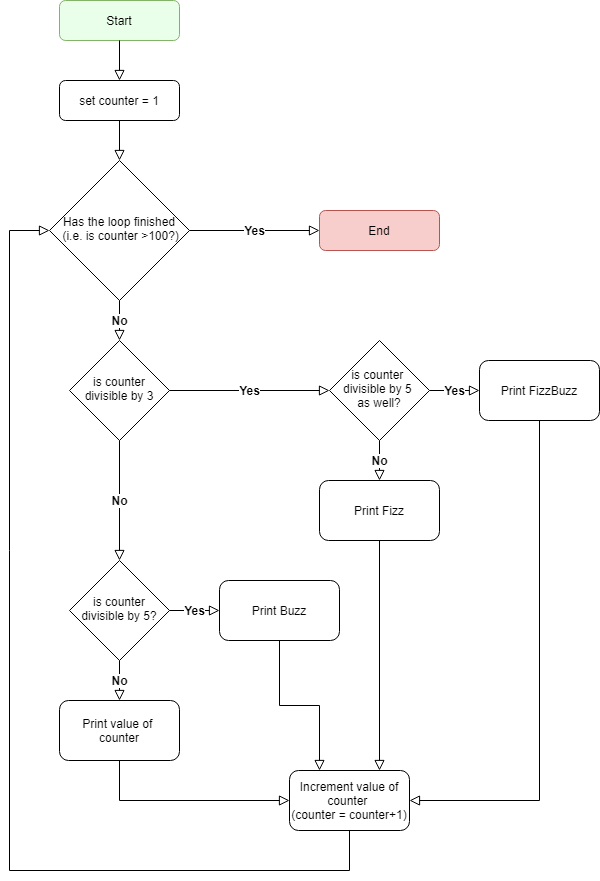

The diagram above was exported from draw.io. Its source (the exported page's mxGraphModel, read from the mxfile embedded in the PNG):
<mxGraphModel dx="1103" dy="622" grid="1" gridSize="10" guides="1" tooltips="1" connect="1" arrows="1" fold="1" page="1" pageScale="1" pageWidth="610" pageHeight="890" math="0" shadow="0">
  <root>
    <mxCell id="WIyWlLk6GJQsqaUBKTNV-0" />
    <mxCell id="WIyWlLk6GJQsqaUBKTNV-1" parent="WIyWlLk6GJQsqaUBKTNV-0" />
    <mxCell id="WIyWlLk6GJQsqaUBKTNV-3" value="Start" style="rounded=1;whiteSpace=wrap;html=1;fontSize=12;glass=0;strokeWidth=1;shadow=0;strokeColor=#82b366;fillColor=#EAFFE9;" parent="WIyWlLk6GJQsqaUBKTNV-1" vertex="1">
      <mxGeometry x="60" y="10" width="120" height="40" as="geometry" />
    </mxCell>
    <mxCell id="WIyWlLk6GJQsqaUBKTNV-6" value="Has the loop finished&lt;br&gt;&amp;nbsp;(i.e. is counter &amp;gt;100?)" style="rhombus;whiteSpace=wrap;html=1;shadow=0;fontFamily=Helvetica;fontSize=12;align=center;strokeWidth=1;spacing=6;spacingTop=-4;" parent="WIyWlLk6GJQsqaUBKTNV-1" vertex="1">
      <mxGeometry x="50" y="170" width="140" height="140" as="geometry" />
    </mxCell>
    <mxCell id="WIyWlLk6GJQsqaUBKTNV-7" value="End" style="rounded=1;whiteSpace=wrap;html=1;fontSize=12;glass=0;strokeWidth=1;shadow=0;fillColor=#f8cecc;strokeColor=#b85450;" parent="WIyWlLk6GJQsqaUBKTNV-1" vertex="1">
      <mxGeometry x="320" y="220" width="120" height="40" as="geometry" />
    </mxCell>
    <mxCell id="WIyWlLk6GJQsqaUBKTNV-5" value="Yes" style="edgeStyle=orthogonalEdgeStyle;rounded=0;html=1;jettySize=auto;orthogonalLoop=1;fontSize=12;endArrow=block;endFill=0;endSize=8;strokeWidth=1;shadow=0;labelBackgroundColor=#ffffff;labelBorderColor=none;fontStyle=1" parent="WIyWlLk6GJQsqaUBKTNV-1" source="WIyWlLk6GJQsqaUBKTNV-6" target="WIyWlLk6GJQsqaUBKTNV-7" edge="1">
      <mxGeometry x="10" y="80" as="geometry">
        <mxPoint as="offset" />
      </mxGeometry>
    </mxCell>
    <mxCell id="WIyWlLk6GJQsqaUBKTNV-10" value="is counter divisible by 3" style="rhombus;whiteSpace=wrap;html=1;shadow=0;fontFamily=Helvetica;fontSize=12;align=center;strokeWidth=1;spacing=6;spacingTop=-4;" parent="WIyWlLk6GJQsqaUBKTNV-1" vertex="1">
      <mxGeometry x="70" y="350" width="100" height="100" as="geometry" />
    </mxCell>
    <mxCell id="WIyWlLk6GJQsqaUBKTNV-4" value="No" style="rounded=0;html=1;jettySize=auto;orthogonalLoop=1;fontSize=12;endArrow=block;endFill=0;endSize=8;strokeWidth=1;shadow=0;labelBackgroundColor=#ffffff;edgeStyle=orthogonalEdgeStyle;labelBorderColor=none;fontStyle=1" parent="WIyWlLk6GJQsqaUBKTNV-1" source="WIyWlLk6GJQsqaUBKTNV-6" target="WIyWlLk6GJQsqaUBKTNV-10" edge="1">
      <mxGeometry x="10" y="80" as="geometry">
        <mxPoint as="offset" />
      </mxGeometry>
    </mxCell>
    <mxCell id="fPzKY82Ph4g9s0qLNzAi-9" value="Print FizzBuzz" style="rounded=1;whiteSpace=wrap;html=1;" vertex="1" parent="WIyWlLk6GJQsqaUBKTNV-1">
      <mxGeometry x="480" y="370" width="120" height="60" as="geometry" />
    </mxCell>
    <mxCell id="fPzKY82Ph4g9s0qLNzAi-10" value="Print Fizz" style="rounded=1;whiteSpace=wrap;html=1;" vertex="1" parent="WIyWlLk6GJQsqaUBKTNV-1">
      <mxGeometry x="320" y="490" width="120" height="60" as="geometry" />
    </mxCell>
    <mxCell id="fPzKY82Ph4g9s0qLNzAi-11" value="No" style="rounded=0;html=1;jettySize=auto;orthogonalLoop=1;fontSize=12;endArrow=block;endFill=0;endSize=8;strokeWidth=1;shadow=0;labelBackgroundColor=#ffffff;edgeStyle=orthogonalEdgeStyle;entryX=0.5;entryY=0;entryDx=0;entryDy=0;labelBorderColor=none;fontStyle=1" edge="1" parent="WIyWlLk6GJQsqaUBKTNV-1" source="fPzKY82Ph4g9s0qLNzAi-13" target="fPzKY82Ph4g9s0qLNzAi-10">
      <mxGeometry x="10" y="80" as="geometry">
        <mxPoint as="offset" />
        <mxPoint x="370" y="520" as="targetPoint" />
      </mxGeometry>
    </mxCell>
    <mxCell id="fPzKY82Ph4g9s0qLNzAi-12" value="Yes" style="edgeStyle=orthogonalEdgeStyle;rounded=0;html=1;jettySize=auto;orthogonalLoop=1;fontSize=12;endArrow=block;endFill=0;endSize=8;strokeWidth=1;shadow=0;labelBackgroundColor=#ffffff;entryX=0;entryY=0.5;entryDx=0;entryDy=0;labelBorderColor=none;fontStyle=1" edge="1" parent="WIyWlLk6GJQsqaUBKTNV-1" source="fPzKY82Ph4g9s0qLNzAi-13" target="fPzKY82Ph4g9s0qLNzAi-9">
      <mxGeometry x="10" y="80" as="geometry">
        <mxPoint as="offset" />
        <mxPoint x="510" y="415" as="targetPoint" />
      </mxGeometry>
    </mxCell>
    <mxCell id="fPzKY82Ph4g9s0qLNzAi-13" value="is counter &lt;br&gt;divisible by 5 &lt;br&gt;as well?" style="rhombus;whiteSpace=wrap;html=1;shadow=0;fontFamily=Helvetica;fontSize=12;align=center;strokeWidth=1;spacing=6;spacingTop=-4;" vertex="1" parent="WIyWlLk6GJQsqaUBKTNV-1">
      <mxGeometry x="330" y="350" width="100" height="100" as="geometry" />
    </mxCell>
    <mxCell id="WIyWlLk6GJQsqaUBKTNV-9" value="Yes" style="edgeStyle=orthogonalEdgeStyle;rounded=0;html=1;jettySize=auto;orthogonalLoop=1;fontSize=12;endArrow=block;endFill=0;endSize=8;strokeWidth=1;shadow=0;labelBackgroundColor=#ffffff;entryX=0;entryY=0.5;entryDx=0;entryDy=0;labelBorderColor=none;fontStyle=1" parent="WIyWlLk6GJQsqaUBKTNV-1" source="WIyWlLk6GJQsqaUBKTNV-10" target="fPzKY82Ph4g9s0qLNzAi-13" edge="1">
      <mxGeometry x="10" y="80" as="geometry">
        <mxPoint as="offset" />
        <mxPoint x="320" y="390" as="targetPoint" />
      </mxGeometry>
    </mxCell>
    <mxCell id="fPzKY82Ph4g9s0qLNzAi-18" value="is counter divisible by 5?" style="rhombus;whiteSpace=wrap;html=1;shadow=0;fontFamily=Helvetica;fontSize=12;align=center;strokeWidth=1;spacing=6;spacingTop=-4;" vertex="1" parent="WIyWlLk6GJQsqaUBKTNV-1">
      <mxGeometry x="70" y="570" width="100" height="100" as="geometry" />
    </mxCell>
    <mxCell id="WIyWlLk6GJQsqaUBKTNV-8" value="No" style="rounded=0;html=1;jettySize=auto;orthogonalLoop=1;fontSize=12;endArrow=block;endFill=0;endSize=8;strokeWidth=1;shadow=0;labelBackgroundColor=#ffffff;edgeStyle=orthogonalEdgeStyle;entryX=0.5;entryY=0;entryDx=0;entryDy=0;labelBorderColor=none;fontStyle=1" parent="WIyWlLk6GJQsqaUBKTNV-1" source="WIyWlLk6GJQsqaUBKTNV-10" target="fPzKY82Ph4g9s0qLNzAi-18" edge="1">
      <mxGeometry x="10" y="80" as="geometry">
        <mxPoint as="offset" />
        <mxPoint x="120" y="520" as="targetPoint" />
      </mxGeometry>
    </mxCell>
    <mxCell id="fPzKY82Ph4g9s0qLNzAi-19" value="Print Buzz" style="rounded=1;whiteSpace=wrap;html=1;" vertex="1" parent="WIyWlLk6GJQsqaUBKTNV-1">
      <mxGeometry x="220" y="590" width="120" height="60" as="geometry" />
    </mxCell>
    <mxCell id="fPzKY82Ph4g9s0qLNzAi-17" value="Yes" style="edgeStyle=orthogonalEdgeStyle;rounded=0;html=1;jettySize=auto;orthogonalLoop=1;fontSize=12;endArrow=block;endFill=0;endSize=8;strokeWidth=1;shadow=0;labelBackgroundColor=#ffffff;entryX=0;entryY=0.5;entryDx=0;entryDy=0;labelBorderColor=none;fontStyle=1" edge="1" parent="WIyWlLk6GJQsqaUBKTNV-1" source="fPzKY82Ph4g9s0qLNzAi-18" target="fPzKY82Ph4g9s0qLNzAi-19">
      <mxGeometry x="10" y="80" as="geometry">
        <mxPoint as="offset" />
        <mxPoint x="310" y="630" as="targetPoint" />
      </mxGeometry>
    </mxCell>
    <mxCell id="fPzKY82Ph4g9s0qLNzAi-20" value="Print value of &lt;br&gt;counter" style="rounded=1;whiteSpace=wrap;html=1;" vertex="1" parent="WIyWlLk6GJQsqaUBKTNV-1">
      <mxGeometry x="60" y="710" width="120" height="60" as="geometry" />
    </mxCell>
    <mxCell id="fPzKY82Ph4g9s0qLNzAi-16" value="No" style="rounded=0;html=1;jettySize=auto;orthogonalLoop=1;fontSize=12;endArrow=block;endFill=0;endSize=8;strokeWidth=1;shadow=0;labelBackgroundColor=#ffffff;edgeStyle=orthogonalEdgeStyle;entryX=0.5;entryY=0;entryDx=0;entryDy=0;labelBorderColor=none;fontStyle=1" edge="1" parent="WIyWlLk6GJQsqaUBKTNV-1" source="fPzKY82Ph4g9s0qLNzAi-18" target="fPzKY82Ph4g9s0qLNzAi-20">
      <mxGeometry x="10" y="80" as="geometry">
        <mxPoint as="offset" />
        <mxPoint x="110" y="760" as="targetPoint" />
      </mxGeometry>
    </mxCell>
    <mxCell id="fPzKY82Ph4g9s0qLNzAi-21" value="Increment value of counter &lt;br&gt;(counter = counter+1)" style="rounded=1;whiteSpace=wrap;html=1;" vertex="1" parent="WIyWlLk6GJQsqaUBKTNV-1">
      <mxGeometry x="290" y="780" width="120" height="60" as="geometry" />
    </mxCell>
    <mxCell id="fPzKY82Ph4g9s0qLNzAi-23" value="" style="edgeStyle=orthogonalEdgeStyle;rounded=0;html=1;jettySize=auto;orthogonalLoop=1;fontSize=11;endArrow=block;endFill=0;endSize=8;strokeWidth=1;shadow=0;labelBackgroundColor=none;exitX=0.5;exitY=1;exitDx=0;exitDy=0;entryX=1;entryY=0.5;entryDx=0;entryDy=0;" edge="1" parent="WIyWlLk6GJQsqaUBKTNV-1" source="fPzKY82Ph4g9s0qLNzAi-9" target="fPzKY82Ph4g9s0qLNzAi-21">
      <mxGeometry x="10" y="80" as="geometry">
        <mxPoint as="offset" />
        <mxPoint x="180" y="410" as="sourcePoint" />
        <mxPoint x="440" y="600" as="targetPoint" />
      </mxGeometry>
    </mxCell>
    <mxCell id="fPzKY82Ph4g9s0qLNzAi-24" value="" style="edgeStyle=orthogonalEdgeStyle;rounded=0;html=1;jettySize=auto;orthogonalLoop=1;fontSize=11;endArrow=block;endFill=0;endSize=8;strokeWidth=1;shadow=0;labelBackgroundColor=none;exitX=0.5;exitY=1;exitDx=0;exitDy=0;entryX=0.75;entryY=0;entryDx=0;entryDy=0;" edge="1" parent="WIyWlLk6GJQsqaUBKTNV-1" source="fPzKY82Ph4g9s0qLNzAi-10" target="fPzKY82Ph4g9s0qLNzAi-21">
      <mxGeometry x="10" y="80" as="geometry">
        <mxPoint as="offset" />
        <mxPoint x="530" y="440" as="sourcePoint" />
        <mxPoint x="530" y="720" as="targetPoint" />
      </mxGeometry>
    </mxCell>
    <mxCell id="fPzKY82Ph4g9s0qLNzAi-26" value="" style="edgeStyle=orthogonalEdgeStyle;rounded=0;html=1;jettySize=auto;orthogonalLoop=1;fontSize=11;endArrow=block;endFill=0;endSize=8;strokeWidth=1;shadow=0;labelBackgroundColor=none;exitX=0.5;exitY=1;exitDx=0;exitDy=0;entryX=0.25;entryY=0;entryDx=0;entryDy=0;" edge="1" parent="WIyWlLk6GJQsqaUBKTNV-1" source="fPzKY82Ph4g9s0qLNzAi-19" target="fPzKY82Ph4g9s0qLNzAi-21">
      <mxGeometry x="10" y="80" as="geometry">
        <mxPoint as="offset" />
        <mxPoint x="380" y="560" as="sourcePoint" />
        <mxPoint x="470" y="720" as="targetPoint" />
      </mxGeometry>
    </mxCell>
    <mxCell id="fPzKY82Ph4g9s0qLNzAi-27" value="" style="edgeStyle=orthogonalEdgeStyle;rounded=0;html=1;jettySize=auto;orthogonalLoop=1;fontSize=11;endArrow=block;endFill=0;endSize=8;strokeWidth=1;shadow=0;labelBackgroundColor=none;exitX=0.5;exitY=1;exitDx=0;exitDy=0;entryX=0;entryY=0.5;entryDx=0;entryDy=0;" edge="1" parent="WIyWlLk6GJQsqaUBKTNV-1" source="fPzKY82Ph4g9s0qLNzAi-20" target="fPzKY82Ph4g9s0qLNzAi-21">
      <mxGeometry x="10" y="80" as="geometry">
        <mxPoint as="offset" />
        <mxPoint x="280" y="660" as="sourcePoint" />
        <mxPoint x="520" y="735" as="targetPoint" />
      </mxGeometry>
    </mxCell>
    <mxCell id="fPzKY82Ph4g9s0qLNzAi-28" value="" style="edgeStyle=orthogonalEdgeStyle;rounded=0;html=1;jettySize=auto;orthogonalLoop=1;fontSize=11;endArrow=block;endFill=0;endSize=8;strokeWidth=1;shadow=0;labelBackgroundColor=none;exitX=0.5;exitY=1;exitDx=0;exitDy=0;entryX=0;entryY=0.5;entryDx=0;entryDy=0;" edge="1" parent="WIyWlLk6GJQsqaUBKTNV-1" source="fPzKY82Ph4g9s0qLNzAi-21" target="WIyWlLk6GJQsqaUBKTNV-6">
      <mxGeometry x="10" y="80" as="geometry">
        <mxPoint as="offset" />
        <mxPoint x="500" y="810" as="sourcePoint" />
        <mxPoint x="20" y="670" as="targetPoint" />
        <Array as="points">
          <mxPoint x="350" y="880" />
          <mxPoint x="10" y="880" />
          <mxPoint x="10" y="240" />
        </Array>
      </mxGeometry>
    </mxCell>
    <mxCell id="fPzKY82Ph4g9s0qLNzAi-35" value="set counter = 1" style="rounded=1;whiteSpace=wrap;html=1;fontSize=12;glass=0;strokeWidth=1;shadow=0;" vertex="1" parent="WIyWlLk6GJQsqaUBKTNV-1">
      <mxGeometry x="60" y="90" width="120" height="40" as="geometry" />
    </mxCell>
    <mxCell id="fPzKY82Ph4g9s0qLNzAi-37" value="" style="rounded=0;html=1;jettySize=auto;orthogonalLoop=1;fontSize=11;endArrow=block;endFill=0;endSize=8;strokeWidth=1;shadow=0;labelBackgroundColor=none;edgeStyle=orthogonalEdgeStyle;entryX=0.5;entryY=0;entryDx=0;entryDy=0;exitX=0.5;exitY=1;exitDx=0;exitDy=0;" edge="1" parent="WIyWlLk6GJQsqaUBKTNV-1" source="WIyWlLk6GJQsqaUBKTNV-3" target="fPzKY82Ph4g9s0qLNzAi-35">
      <mxGeometry x="10" y="80" as="geometry">
        <mxPoint x="330" y="70" as="sourcePoint" />
        <mxPoint x="130" y="90" as="targetPoint" />
      </mxGeometry>
    </mxCell>
    <mxCell id="fPzKY82Ph4g9s0qLNzAi-38" value="" style="rounded=0;html=1;jettySize=auto;orthogonalLoop=1;fontSize=11;endArrow=block;endFill=0;endSize=8;strokeWidth=1;shadow=0;labelBackgroundColor=none;edgeStyle=orthogonalEdgeStyle;entryX=0.5;entryY=0;entryDx=0;entryDy=0;exitX=0.5;exitY=1;exitDx=0;exitDy=0;" edge="1" parent="WIyWlLk6GJQsqaUBKTNV-1" source="fPzKY82Ph4g9s0qLNzAi-35" target="WIyWlLk6GJQsqaUBKTNV-6">
      <mxGeometry x="20" y="90" as="geometry">
        <mxPoint x="130" y="50" as="sourcePoint" />
        <mxPoint x="140" y="100" as="targetPoint" />
      </mxGeometry>
    </mxCell>
  </root>
</mxGraphModel>